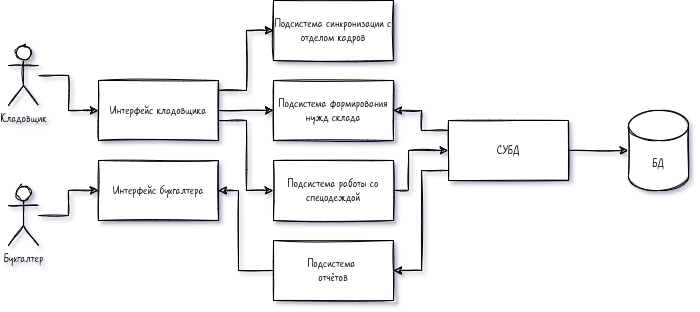

The diagram above was exported from draw.io. Its source (the exported page's mxGraphModel, read from the mxfile embedded in the PNG):
<mxGraphModel dx="920" dy="940" grid="1" gridSize="10" guides="1" tooltips="1" connect="1" arrows="1" fold="1" page="1" pageScale="1" pageWidth="850" pageHeight="1100" math="0" shadow="0">
  <root>
    <mxCell id="0" />
    <mxCell id="1" parent="0" />
    <mxCell id="EZllu4assIQxWhjlz-oc-15" style="edgeStyle=orthogonalEdgeStyle;rounded=0;orthogonalLoop=1;jettySize=auto;html=1;entryX=0;entryY=0.5;entryDx=0;entryDy=0;fontFamily=Gunny Rewritten;sketch=1;" edge="1" parent="1" source="EZllu4assIQxWhjlz-oc-1" target="EZllu4assIQxWhjlz-oc-10">
      <mxGeometry relative="1" as="geometry">
        <Array as="points">
          <mxPoint x="278" y="200" />
          <mxPoint x="278" y="140" />
        </Array>
      </mxGeometry>
    </mxCell>
    <mxCell id="EZllu4assIQxWhjlz-oc-16" style="edgeStyle=orthogonalEdgeStyle;rounded=0;orthogonalLoop=1;jettySize=auto;html=1;entryX=0;entryY=0.5;entryDx=0;entryDy=0;fontFamily=Gunny Rewritten;sketch=1;" edge="1" parent="1" source="EZllu4assIQxWhjlz-oc-1" target="EZllu4assIQxWhjlz-oc-9">
      <mxGeometry relative="1" as="geometry" />
    </mxCell>
    <mxCell id="EZllu4assIQxWhjlz-oc-17" style="edgeStyle=orthogonalEdgeStyle;rounded=0;orthogonalLoop=1;jettySize=auto;html=1;entryX=0;entryY=0.5;entryDx=0;entryDy=0;fontFamily=Gunny Rewritten;sketch=1;" edge="1" parent="1" source="EZllu4assIQxWhjlz-oc-1" target="EZllu4assIQxWhjlz-oc-8">
      <mxGeometry relative="1" as="geometry">
        <Array as="points">
          <mxPoint x="278" y="230" />
          <mxPoint x="278" y="300" />
        </Array>
      </mxGeometry>
    </mxCell>
    <mxCell id="EZllu4assIQxWhjlz-oc-1" value="Интерфейс кладовщика" style="rounded=0;whiteSpace=wrap;html=1;fontFamily=Gunny Rewritten;comic=0;sketch=1;" vertex="1" parent="1">
      <mxGeometry x="130" y="190" width="120" height="60" as="geometry" />
    </mxCell>
    <mxCell id="EZllu4assIQxWhjlz-oc-14" value="" style="edgeStyle=orthogonalEdgeStyle;rounded=0;orthogonalLoop=1;jettySize=auto;html=1;fontFamily=Gunny Rewritten;entryX=1;entryY=0.5;entryDx=0;entryDy=0;sketch=1;" edge="1" parent="1" source="EZllu4assIQxWhjlz-oc-2" target="EZllu4assIQxWhjlz-oc-5">
      <mxGeometry relative="1" as="geometry">
        <Array as="points">
          <mxPoint x="453" y="280" />
          <mxPoint x="453" y="380" />
        </Array>
      </mxGeometry>
    </mxCell>
    <mxCell id="EZllu4assIQxWhjlz-oc-19" style="edgeStyle=orthogonalEdgeStyle;rounded=0;orthogonalLoop=1;jettySize=auto;html=1;entryX=1;entryY=0.5;entryDx=0;entryDy=0;fontFamily=Gunny Rewritten;sketch=1;" edge="1" parent="1" source="EZllu4assIQxWhjlz-oc-2" target="EZllu4assIQxWhjlz-oc-9">
      <mxGeometry relative="1" as="geometry">
        <Array as="points">
          <mxPoint x="453" y="240" />
          <mxPoint x="453" y="220" />
        </Array>
      </mxGeometry>
    </mxCell>
    <mxCell id="EZllu4assIQxWhjlz-oc-21" style="edgeStyle=orthogonalEdgeStyle;rounded=0;orthogonalLoop=1;jettySize=auto;html=1;entryX=0;entryY=0.5;entryDx=0;entryDy=0;entryPerimeter=0;fontFamily=Gunny Rewritten;sketch=1;" edge="1" parent="1" source="EZllu4assIQxWhjlz-oc-2" target="EZllu4assIQxWhjlz-oc-3">
      <mxGeometry relative="1" as="geometry" />
    </mxCell>
    <mxCell id="EZllu4assIQxWhjlz-oc-2" value="СУБД" style="rounded=0;whiteSpace=wrap;html=1;fontFamily=Gunny Rewritten;comic=0;sketch=1;" vertex="1" parent="1">
      <mxGeometry x="480" y="230" width="120" height="60" as="geometry" />
    </mxCell>
    <mxCell id="EZllu4assIQxWhjlz-oc-3" value="БД" style="shape=cylinder3;whiteSpace=wrap;html=1;boundedLbl=1;backgroundOutline=1;size=15;fontFamily=Gunny Rewritten;comic=0;sketch=1;" vertex="1" parent="1">
      <mxGeometry x="660" y="220" width="60" height="80" as="geometry" />
    </mxCell>
    <mxCell id="EZllu4assIQxWhjlz-oc-4" value="&lt;span&gt;Интерфейс бухгалтера&lt;/span&gt;" style="rounded=0;whiteSpace=wrap;html=1;fontFamily=Gunny Rewritten;comic=0;sketch=1;" vertex="1" parent="1">
      <mxGeometry x="130" y="270" width="120" height="60" as="geometry" />
    </mxCell>
    <mxCell id="EZllu4assIQxWhjlz-oc-18" style="edgeStyle=orthogonalEdgeStyle;rounded=0;orthogonalLoop=1;jettySize=auto;html=1;entryX=1;entryY=0.5;entryDx=0;entryDy=0;fontFamily=Gunny Rewritten;sketch=1;" edge="1" parent="1" source="EZllu4assIQxWhjlz-oc-5" target="EZllu4assIQxWhjlz-oc-4">
      <mxGeometry relative="1" as="geometry">
        <Array as="points">
          <mxPoint x="270" y="380" />
          <mxPoint x="270" y="300" />
        </Array>
      </mxGeometry>
    </mxCell>
    <mxCell id="EZllu4assIQxWhjlz-oc-5" value="Подсистема &lt;br&gt;отчётов" style="rounded=0;whiteSpace=wrap;html=1;fontFamily=Gunny Rewritten;comic=0;sketch=1;" vertex="1" parent="1">
      <mxGeometry x="305" y="350" width="120" height="60" as="geometry" />
    </mxCell>
    <mxCell id="EZllu4assIQxWhjlz-oc-12" style="edgeStyle=orthogonalEdgeStyle;rounded=0;orthogonalLoop=1;jettySize=auto;html=1;entryX=0;entryY=0.5;entryDx=0;entryDy=0;fontFamily=Gunny Rewritten;sketch=1;" edge="1" parent="1" source="EZllu4assIQxWhjlz-oc-6" target="EZllu4assIQxWhjlz-oc-1">
      <mxGeometry relative="1" as="geometry" />
    </mxCell>
    <mxCell id="EZllu4assIQxWhjlz-oc-6" value="Кладовщик" style="shape=umlActor;verticalLabelPosition=bottom;verticalAlign=top;html=1;outlineConnect=0;fontFamily=Gunny Rewritten;comic=0;sketch=1;" vertex="1" parent="1">
      <mxGeometry x="40" y="155" width="30" height="60" as="geometry" />
    </mxCell>
    <mxCell id="EZllu4assIQxWhjlz-oc-13" style="edgeStyle=orthogonalEdgeStyle;rounded=0;orthogonalLoop=1;jettySize=auto;html=1;entryX=0;entryY=0.5;entryDx=0;entryDy=0;fontFamily=Gunny Rewritten;sketch=1;" edge="1" parent="1" source="EZllu4assIQxWhjlz-oc-7" target="EZllu4assIQxWhjlz-oc-4">
      <mxGeometry relative="1" as="geometry" />
    </mxCell>
    <mxCell id="EZllu4assIQxWhjlz-oc-7" value="Бухгалтер" style="shape=umlActor;verticalLabelPosition=bottom;verticalAlign=top;html=1;outlineConnect=0;fontFamily=Gunny Rewritten;comic=0;sketch=1;" vertex="1" parent="1">
      <mxGeometry x="40" y="295" width="30" height="60" as="geometry" />
    </mxCell>
    <mxCell id="EZllu4assIQxWhjlz-oc-20" style="edgeStyle=orthogonalEdgeStyle;rounded=0;orthogonalLoop=1;jettySize=auto;html=1;entryX=0;entryY=0.5;entryDx=0;entryDy=0;fontFamily=Gunny Rewritten;sketch=1;" edge="1" parent="1" source="EZllu4assIQxWhjlz-oc-8" target="EZllu4assIQxWhjlz-oc-2">
      <mxGeometry relative="1" as="geometry">
        <Array as="points">
          <mxPoint x="440" y="300" />
          <mxPoint x="440" y="260" />
        </Array>
      </mxGeometry>
    </mxCell>
    <mxCell id="EZllu4assIQxWhjlz-oc-8" value="Подсистема работы со спецодеждой" style="rounded=0;whiteSpace=wrap;html=1;fontFamily=Gunny Rewritten;comic=0;sketch=1;" vertex="1" parent="1">
      <mxGeometry x="305" y="270" width="120" height="60" as="geometry" />
    </mxCell>
    <mxCell id="EZllu4assIQxWhjlz-oc-9" value="Подсистема формирования нужд склада" style="rounded=0;whiteSpace=wrap;html=1;fontFamily=Gunny Rewritten;comic=0;sketch=1;" vertex="1" parent="1">
      <mxGeometry x="305" y="190" width="120" height="60" as="geometry" />
    </mxCell>
    <mxCell id="EZllu4assIQxWhjlz-oc-10" value="Подсистема синхронизации с отделом кадров" style="rounded=0;whiteSpace=wrap;html=1;fontFamily=Gunny Rewritten;comic=0;sketch=1;" vertex="1" parent="1">
      <mxGeometry x="305" y="110" width="120" height="60" as="geometry" />
    </mxCell>
  </root>
</mxGraphModel>